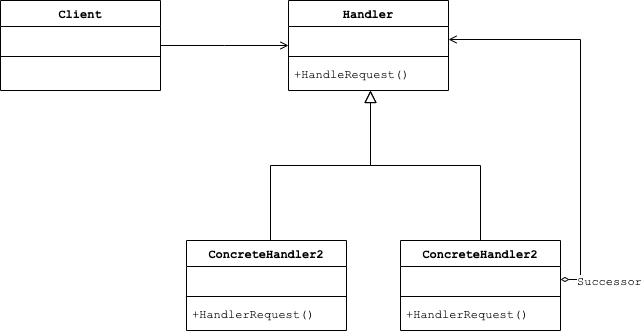

The diagram above was exported from draw.io. Its source (the exported page's mxGraphModel, read from the mxfile embedded in the PNG):
<mxGraphModel dx="690" dy="892" grid="1" gridSize="10" guides="1" tooltips="1" connect="1" arrows="1" fold="1" page="1" pageScale="1" pageWidth="827" pageHeight="1169" math="0" shadow="0">
  <root>
    <mxCell id="WIyWlLk6GJQsqaUBKTNV-0" />
    <mxCell id="WIyWlLk6GJQsqaUBKTNV-1" parent="WIyWlLk6GJQsqaUBKTNV-0" />
    <mxCell id="zkfFHV4jXpPFQw0GAbJ--0" value="Client" style="swimlane;fontStyle=1;align=center;verticalAlign=top;childLayout=stackLayout;horizontal=1;startSize=26;horizontalStack=0;resizeParent=1;resizeLast=0;collapsible=1;marginBottom=0;rounded=0;shadow=0;strokeWidth=1;fontFamily=Courier New;" parent="WIyWlLk6GJQsqaUBKTNV-1" vertex="1">
      <mxGeometry x="90" y="160" width="160" height="90" as="geometry">
        <mxRectangle x="220" y="120" width="160" height="26" as="alternateBounds" />
      </mxGeometry>
    </mxCell>
    <mxCell id="zkfFHV4jXpPFQw0GAbJ--1" value=" " style="text;align=left;verticalAlign=top;spacingLeft=4;spacingRight=4;overflow=hidden;rotatable=0;points=[[0,0.5],[1,0.5]];portConstraint=eastwest;fontFamily=Courier New;" parent="zkfFHV4jXpPFQw0GAbJ--0" vertex="1">
      <mxGeometry y="26" width="160" height="26" as="geometry" />
    </mxCell>
    <mxCell id="zkfFHV4jXpPFQw0GAbJ--4" value="" style="line;html=1;strokeWidth=1;align=left;verticalAlign=middle;spacingTop=-1;spacingLeft=3;spacingRight=3;rotatable=0;labelPosition=right;points=[];portConstraint=eastwest;fontFamily=Courier New;" parent="zkfFHV4jXpPFQw0GAbJ--0" vertex="1">
      <mxGeometry y="52" width="160" height="8" as="geometry" />
    </mxCell>
    <mxCell id="zkfFHV4jXpPFQw0GAbJ--12" value="" style="endArrow=block;endSize=10;endFill=0;shadow=0;strokeWidth=1;rounded=0;edgeStyle=elbowEdgeStyle;elbow=vertical;fontFamily=Courier New;" parent="WIyWlLk6GJQsqaUBKTNV-1" edge="1">
      <mxGeometry width="160" relative="1" as="geometry">
        <mxPoint x="360" y="400" as="sourcePoint" />
        <mxPoint x="460" y="250" as="targetPoint" />
      </mxGeometry>
    </mxCell>
    <mxCell id="zkfFHV4jXpPFQw0GAbJ--13" value="ConcreteHandler2" style="swimlane;fontStyle=1;align=center;verticalAlign=top;childLayout=stackLayout;horizontal=1;startSize=26;horizontalStack=0;resizeParent=1;resizeLast=0;collapsible=1;marginBottom=0;rounded=0;shadow=0;strokeWidth=1;fontFamily=Courier New;" parent="WIyWlLk6GJQsqaUBKTNV-1" vertex="1">
      <mxGeometry x="490" y="400" width="160" height="90" as="geometry">
        <mxRectangle x="340" y="380" width="170" height="26" as="alternateBounds" />
      </mxGeometry>
    </mxCell>
    <mxCell id="zkfFHV4jXpPFQw0GAbJ--14" value=" " style="text;align=left;verticalAlign=top;spacingLeft=4;spacingRight=4;overflow=hidden;rotatable=0;points=[[0,0.5],[1,0.5]];portConstraint=eastwest;fontFamily=Courier New;" parent="zkfFHV4jXpPFQw0GAbJ--13" vertex="1">
      <mxGeometry y="26" width="160" height="26" as="geometry" />
    </mxCell>
    <mxCell id="zkfFHV4jXpPFQw0GAbJ--15" value="" style="line;html=1;strokeWidth=1;align=left;verticalAlign=middle;spacingTop=-1;spacingLeft=3;spacingRight=3;rotatable=0;labelPosition=right;points=[];portConstraint=eastwest;fontFamily=Courier New;" parent="zkfFHV4jXpPFQw0GAbJ--13" vertex="1">
      <mxGeometry y="52" width="160" height="8" as="geometry" />
    </mxCell>
    <mxCell id="Mtmfk03SyUQb4BhBK3cF-2" value="+HandlerRequest()" style="text;align=left;verticalAlign=top;spacingLeft=4;spacingRight=4;overflow=hidden;rotatable=0;points=[[0,0.5],[1,0.5]];portConstraint=eastwest;fontFamily=Courier New;" vertex="1" parent="zkfFHV4jXpPFQw0GAbJ--13">
      <mxGeometry y="60" width="160" height="26" as="geometry" />
    </mxCell>
    <mxCell id="zkfFHV4jXpPFQw0GAbJ--16" value="" style="endArrow=block;endSize=10;endFill=0;shadow=0;strokeWidth=1;rounded=0;edgeStyle=elbowEdgeStyle;elbow=vertical;fontFamily=Courier New;" parent="WIyWlLk6GJQsqaUBKTNV-1" source="zkfFHV4jXpPFQw0GAbJ--13" edge="1">
      <mxGeometry width="160" relative="1" as="geometry">
        <mxPoint x="370" y="413" as="sourcePoint" />
        <mxPoint x="460" y="250" as="targetPoint" />
      </mxGeometry>
    </mxCell>
    <mxCell id="zkfFHV4jXpPFQw0GAbJ--17" value="Handler" style="swimlane;fontStyle=1;align=center;verticalAlign=top;childLayout=stackLayout;horizontal=1;startSize=26;horizontalStack=0;resizeParent=1;resizeLast=0;collapsible=1;marginBottom=0;rounded=0;shadow=0;strokeWidth=1;fontFamily=Courier New;" parent="WIyWlLk6GJQsqaUBKTNV-1" vertex="1">
      <mxGeometry x="378" y="160" width="160" height="90" as="geometry">
        <mxRectangle x="550" y="140" width="160" height="26" as="alternateBounds" />
      </mxGeometry>
    </mxCell>
    <mxCell id="zkfFHV4jXpPFQw0GAbJ--19" value=" " style="text;align=left;verticalAlign=top;spacingLeft=4;spacingRight=4;overflow=hidden;rotatable=0;points=[[0,0.5],[1,0.5]];portConstraint=eastwest;rounded=0;shadow=0;html=0;fontFamily=Courier New;" parent="zkfFHV4jXpPFQw0GAbJ--17" vertex="1">
      <mxGeometry y="26" width="160" height="26" as="geometry" />
    </mxCell>
    <mxCell id="zkfFHV4jXpPFQw0GAbJ--23" value="" style="line;html=1;strokeWidth=1;align=left;verticalAlign=middle;spacingTop=-1;spacingLeft=3;spacingRight=3;rotatable=0;labelPosition=right;points=[];portConstraint=eastwest;fontFamily=Courier New;" parent="zkfFHV4jXpPFQw0GAbJ--17" vertex="1">
      <mxGeometry y="52" width="160" height="8" as="geometry" />
    </mxCell>
    <mxCell id="zkfFHV4jXpPFQw0GAbJ--24" value="+HandleRequest()" style="text;align=left;verticalAlign=top;spacingLeft=4;spacingRight=4;overflow=hidden;rotatable=0;points=[[0,0.5],[1,0.5]];portConstraint=eastwest;fontFamily=Courier New;" parent="zkfFHV4jXpPFQw0GAbJ--17" vertex="1">
      <mxGeometry y="60" width="160" height="26" as="geometry" />
    </mxCell>
    <mxCell id="zkfFHV4jXpPFQw0GAbJ--26" value="" style="endArrow=open;shadow=0;strokeWidth=1;rounded=0;endFill=1;edgeStyle=elbowEdgeStyle;elbow=vertical;fontFamily=Courier New;" parent="WIyWlLk6GJQsqaUBKTNV-1" source="zkfFHV4jXpPFQw0GAbJ--0" target="zkfFHV4jXpPFQw0GAbJ--17" edge="1">
      <mxGeometry x="0.5" y="41" relative="1" as="geometry">
        <mxPoint x="250" y="232" as="sourcePoint" />
        <mxPoint x="410" y="232" as="targetPoint" />
        <mxPoint x="-40" y="32" as="offset" />
      </mxGeometry>
    </mxCell>
    <mxCell id="Mtmfk03SyUQb4BhBK3cF-3" value="ConcreteHandler2" style="swimlane;fontStyle=1;align=center;verticalAlign=top;childLayout=stackLayout;horizontal=1;startSize=26;horizontalStack=0;resizeParent=1;resizeLast=0;collapsible=1;marginBottom=0;rounded=0;shadow=0;strokeWidth=1;fontFamily=Courier New;" vertex="1" parent="WIyWlLk6GJQsqaUBKTNV-1">
      <mxGeometry x="276" y="400" width="160" height="90" as="geometry">
        <mxRectangle x="340" y="380" width="170" height="26" as="alternateBounds" />
      </mxGeometry>
    </mxCell>
    <mxCell id="Mtmfk03SyUQb4BhBK3cF-4" value=" " style="text;align=left;verticalAlign=top;spacingLeft=4;spacingRight=4;overflow=hidden;rotatable=0;points=[[0,0.5],[1,0.5]];portConstraint=eastwest;fontFamily=Courier New;" vertex="1" parent="Mtmfk03SyUQb4BhBK3cF-3">
      <mxGeometry y="26" width="160" height="26" as="geometry" />
    </mxCell>
    <mxCell id="Mtmfk03SyUQb4BhBK3cF-5" value="" style="line;html=1;strokeWidth=1;align=left;verticalAlign=middle;spacingTop=-1;spacingLeft=3;spacingRight=3;rotatable=0;labelPosition=right;points=[];portConstraint=eastwest;fontFamily=Courier New;" vertex="1" parent="Mtmfk03SyUQb4BhBK3cF-3">
      <mxGeometry y="52" width="160" height="8" as="geometry" />
    </mxCell>
    <mxCell id="Mtmfk03SyUQb4BhBK3cF-6" value="+HandlerRequest()" style="text;align=left;verticalAlign=top;spacingLeft=4;spacingRight=4;overflow=hidden;rotatable=0;points=[[0,0.5],[1,0.5]];portConstraint=eastwest;fontFamily=Courier New;" vertex="1" parent="Mtmfk03SyUQb4BhBK3cF-3">
      <mxGeometry y="60" width="160" height="26" as="geometry" />
    </mxCell>
    <mxCell id="Mtmfk03SyUQb4BhBK3cF-7" style="edgeStyle=orthogonalEdgeStyle;rounded=0;orthogonalLoop=1;jettySize=auto;html=1;entryX=1;entryY=0.5;entryDx=0;entryDy=0;fontFamily=Courier New;endArrow=diamondThin;endFill=0;startArrow=open;startFill=0;strokeWidth=1;" edge="1" parent="WIyWlLk6GJQsqaUBKTNV-1" source="zkfFHV4jXpPFQw0GAbJ--19" target="zkfFHV4jXpPFQw0GAbJ--14">
      <mxGeometry relative="1" as="geometry" />
    </mxCell>
    <mxCell id="Mtmfk03SyUQb4BhBK3cF-8" value="&lt;font style=&quot;font-size: 12px&quot;&gt;Successor&lt;/font&gt;" style="edgeLabel;html=1;align=left;verticalAlign=middle;resizable=0;points=[];fontFamily=Courier New;" vertex="1" connectable="0" parent="Mtmfk03SyUQb4BhBK3cF-7">
      <mxGeometry x="0.9235" y="2" relative="1" as="geometry">
        <mxPoint as="offset" />
      </mxGeometry>
    </mxCell>
  </root>
</mxGraphModel>